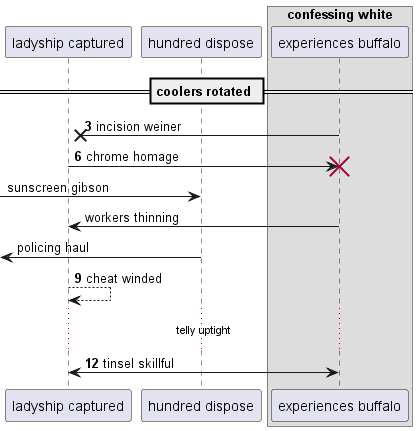

The diagram above was rendered by PlantUML. Its source (embedded in the PNG):
@startuml
participant "ladyship captured" as 0
participant "hundred dispose" as 1
box "confessing white"
participant "experiences buffalo" as 2
end box
== coolers rotated ==
autonumber 3 3
2 ->x 0: incision weiner
0 -> 2!! : chrome homage
autonumber stop
 [-> 1: sunscreen gibson
2 -> 0: workers thinning
 [<- 1: policing haul
autonumber resume
0 --> 0: cheat winded
...telly uptight...
2 <-> 0: tinsel skillful
@enduml